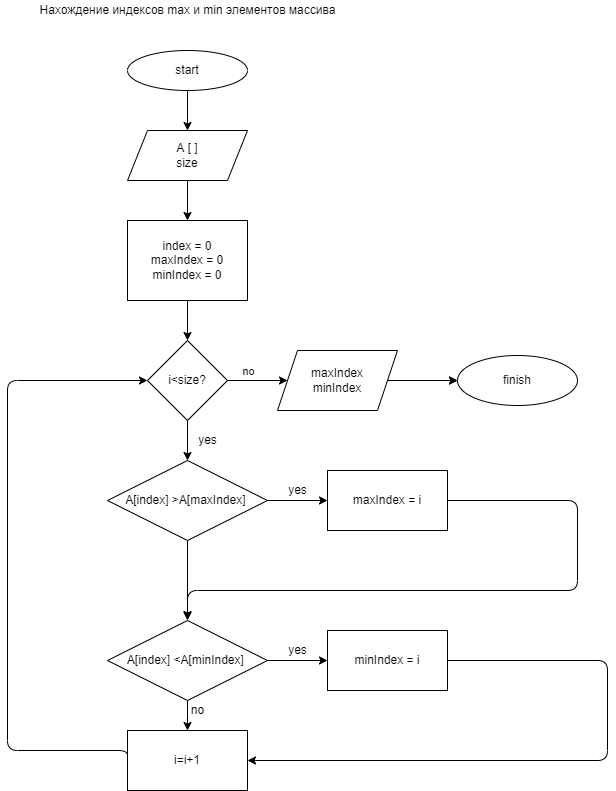

The diagram above was exported from draw.io. Its source (the exported page's mxGraphModel, read from the mxfile embedded in the PNG):
<mxGraphModel dx="798" dy="602" grid="1" gridSize="10" guides="1" tooltips="1" connect="1" arrows="1" fold="1" page="1" pageScale="1" pageWidth="827" pageHeight="1169" math="0" shadow="0">
  <root>
    <mxCell id="0" />
    <mxCell id="1" parent="0" />
    <mxCell id="2" value="Нахождение индексов max и min элементов массива" style="text;html=1;align=center;verticalAlign=middle;resizable=0;points=[];autosize=1;strokeColor=none;fillColor=none;" parent="1" vertex="1">
      <mxGeometry x="175" y="10" width="310" height="20" as="geometry" />
    </mxCell>
    <mxCell id="5" value="" style="edgeStyle=none;html=1;" parent="1" source="3" target="4" edge="1">
      <mxGeometry relative="1" as="geometry" />
    </mxCell>
    <mxCell id="3" value="start" style="ellipse;whiteSpace=wrap;html=1;" parent="1" vertex="1">
      <mxGeometry x="270" y="60" width="120" height="40" as="geometry" />
    </mxCell>
    <mxCell id="7" value="" style="edgeStyle=none;html=1;" parent="1" source="4" target="6" edge="1">
      <mxGeometry relative="1" as="geometry" />
    </mxCell>
    <mxCell id="4" value="A [ ]&lt;br&gt;size" style="shape=parallelogram;perimeter=parallelogramPerimeter;whiteSpace=wrap;html=1;fixedSize=1;" parent="1" vertex="1">
      <mxGeometry x="270" y="140" width="120" height="50" as="geometry" />
    </mxCell>
    <mxCell id="9" value="" style="edgeStyle=none;html=1;" parent="1" source="6" target="8" edge="1">
      <mxGeometry relative="1" as="geometry" />
    </mxCell>
    <mxCell id="6" value="index = 0&lt;br&gt;maxIndex = 0&lt;br&gt;minIndex = 0" style="whiteSpace=wrap;html=1;" parent="1" vertex="1">
      <mxGeometry x="270" y="230" width="120" height="80" as="geometry" />
    </mxCell>
    <mxCell id="11" value="" style="edgeStyle=none;html=1;" parent="1" source="8" edge="1">
      <mxGeometry relative="1" as="geometry">
        <mxPoint x="430" y="390" as="targetPoint" />
      </mxGeometry>
    </mxCell>
    <mxCell id="37" value="no" style="edgeLabel;html=1;align=center;verticalAlign=middle;resizable=0;points=[];" parent="11" vertex="1" connectable="0">
      <mxGeometry x="-0.4333" y="-1" relative="1" as="geometry">
        <mxPoint x="3" y="-11" as="offset" />
      </mxGeometry>
    </mxCell>
    <mxCell id="17" value="" style="edgeStyle=none;html=1;" parent="1" source="8" target="16" edge="1">
      <mxGeometry relative="1" as="geometry">
        <Array as="points">
          <mxPoint x="330" y="470" />
        </Array>
      </mxGeometry>
    </mxCell>
    <mxCell id="8" value="i&amp;lt;size?" style="rhombus;whiteSpace=wrap;html=1;" parent="1" vertex="1">
      <mxGeometry x="290" y="350" width="80" height="80" as="geometry" />
    </mxCell>
    <mxCell id="13" value="" style="edgeStyle=none;html=1;" parent="1" target="12" edge="1">
      <mxGeometry relative="1" as="geometry">
        <mxPoint x="550" y="390" as="sourcePoint" />
      </mxGeometry>
    </mxCell>
    <mxCell id="12" value="finish" style="ellipse;whiteSpace=wrap;html=1;" parent="1" vertex="1">
      <mxGeometry x="600" y="365" width="120" height="50" as="geometry" />
    </mxCell>
    <mxCell id="21" value="" style="edgeStyle=none;html=1;" parent="1" source="16" target="20" edge="1">
      <mxGeometry relative="1" as="geometry" />
    </mxCell>
    <mxCell id="23" value="" style="edgeStyle=none;html=1;" parent="1" source="16" edge="1">
      <mxGeometry relative="1" as="geometry">
        <mxPoint x="330" y="630" as="targetPoint" />
      </mxGeometry>
    </mxCell>
    <mxCell id="16" value="A[index] &amp;gt;A[maxIndex]&amp;nbsp;" style="rhombus;whiteSpace=wrap;html=1;" parent="1" vertex="1">
      <mxGeometry x="250" y="470" width="160" height="80" as="geometry" />
    </mxCell>
    <mxCell id="19" value="" style="edgeStyle=none;html=1;" parent="1" source="18" target="12" edge="1">
      <mxGeometry relative="1" as="geometry" />
    </mxCell>
    <mxCell id="18" value="maxIndex&lt;br&gt;minIndex" style="shape=parallelogram;perimeter=parallelogramPerimeter;whiteSpace=wrap;html=1;fixedSize=1;" parent="1" vertex="1">
      <mxGeometry x="420" y="360" width="120" height="60" as="geometry" />
    </mxCell>
    <mxCell id="32" style="edgeStyle=orthogonalEdgeStyle;html=1;exitX=1;exitY=0.5;exitDx=0;exitDy=0;" parent="1" source="20" edge="1">
      <mxGeometry relative="1" as="geometry">
        <mxPoint x="330" y="629" as="targetPoint" />
        <Array as="points">
          <mxPoint x="720" y="510" />
          <mxPoint x="720" y="600" />
          <mxPoint x="330" y="600" />
          <mxPoint x="330" y="629" />
        </Array>
      </mxGeometry>
    </mxCell>
    <mxCell id="20" value="maxIndex = i" style="whiteSpace=wrap;html=1;" parent="1" vertex="1">
      <mxGeometry x="470" y="480" width="120" height="60" as="geometry" />
    </mxCell>
    <mxCell id="26" value="" style="edgeStyle=none;html=1;" parent="1" source="24" target="25" edge="1">
      <mxGeometry relative="1" as="geometry" />
    </mxCell>
    <mxCell id="41" style="edgeStyle=orthogonalEdgeStyle;html=1;exitX=0.5;exitY=1;exitDx=0;exitDy=0;entryX=0.5;entryY=0;entryDx=0;entryDy=0;" parent="1" source="24" target="33" edge="1">
      <mxGeometry relative="1" as="geometry" />
    </mxCell>
    <mxCell id="24" value="A[index] &amp;lt;A[minIndex]&amp;nbsp;" style="rhombus;whiteSpace=wrap;html=1;" parent="1" vertex="1">
      <mxGeometry x="250" y="630" width="160" height="80" as="geometry" />
    </mxCell>
    <mxCell id="42" style="edgeStyle=orthogonalEdgeStyle;html=1;exitX=1;exitY=0.5;exitDx=0;exitDy=0;entryX=1;entryY=0.5;entryDx=0;entryDy=0;" parent="1" source="25" edge="1" target="33">
      <mxGeometry relative="1" as="geometry">
        <mxPoint x="720" y="770" as="targetPoint" />
        <Array as="points">
          <mxPoint x="750" y="670" />
          <mxPoint x="750" y="770" />
        </Array>
      </mxGeometry>
    </mxCell>
    <mxCell id="25" value="minIndex = i" style="whiteSpace=wrap;html=1;" parent="1" vertex="1">
      <mxGeometry x="470" y="640" width="120" height="60" as="geometry" />
    </mxCell>
    <mxCell id="36" style="edgeStyle=orthogonalEdgeStyle;html=1;exitX=0;exitY=0.5;exitDx=0;exitDy=0;entryX=0;entryY=0.5;entryDx=0;entryDy=0;" parent="1" source="33" target="8" edge="1">
      <mxGeometry relative="1" as="geometry">
        <mxPoint x="260" y="380" as="targetPoint" />
        <Array as="points">
          <mxPoint x="150" y="760" />
          <mxPoint x="150" y="390" />
        </Array>
      </mxGeometry>
    </mxCell>
    <mxCell id="33" value="i=i+1" style="rounded=0;whiteSpace=wrap;html=1;" parent="1" vertex="1">
      <mxGeometry x="270" y="740" width="120" height="60" as="geometry" />
    </mxCell>
    <mxCell id="38" value="yes" style="text;html=1;align=center;verticalAlign=middle;resizable=0;points=[];autosize=1;strokeColor=none;fillColor=none;" parent="1" vertex="1">
      <mxGeometry x="335" y="440" width="30" height="20" as="geometry" />
    </mxCell>
    <mxCell id="39" value="yes" style="text;html=1;align=center;verticalAlign=middle;resizable=0;points=[];autosize=1;strokeColor=none;fillColor=none;" parent="1" vertex="1">
      <mxGeometry x="425" y="490" width="30" height="20" as="geometry" />
    </mxCell>
    <mxCell id="43" value="yes" style="text;html=1;align=center;verticalAlign=middle;resizable=0;points=[];autosize=1;strokeColor=none;fillColor=none;" parent="1" vertex="1">
      <mxGeometry x="425" y="650" width="30" height="20" as="geometry" />
    </mxCell>
    <mxCell id="44" value="no" style="text;html=1;align=center;verticalAlign=middle;resizable=0;points=[];autosize=1;strokeColor=none;fillColor=none;" parent="1" vertex="1">
      <mxGeometry x="325" y="710" width="30" height="20" as="geometry" />
    </mxCell>
  </root>
</mxGraphModel>